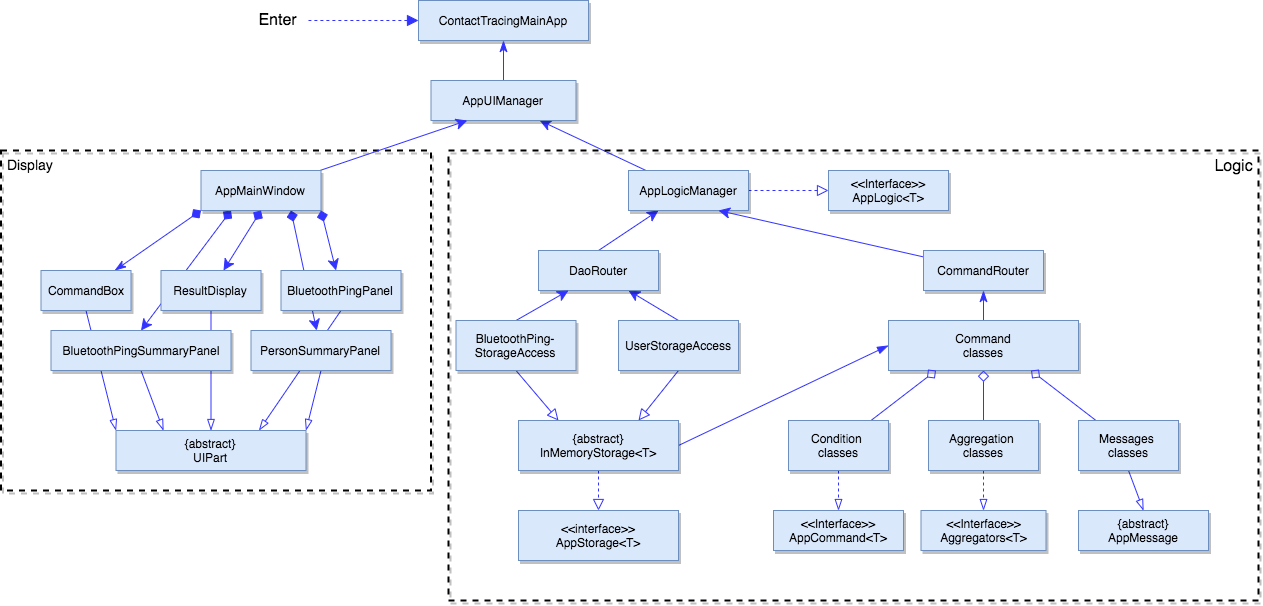

The diagram above was exported from draw.io. Its source (the exported page's mxGraphModel, read from the mxfile embedded in the PNG):
<mxGraphModel dx="1351" dy="777" grid="1" gridSize="10" guides="1" tooltips="1" connect="1" arrows="1" fold="1" page="1" pageScale="1.5" pageWidth="1169" pageHeight="826" background="none" math="0" shadow="0">
  <root>
    <mxCell id="0" style=";html=1;" />
    <mxCell id="1" style=";html=1;" parent="0" />
    <mxCell id="D10YqR8q5_OeK3quTA2a-50" style="edgeStyle=none;rounded=0;orthogonalLoop=1;jettySize=auto;html=1;entryX=0.75;entryY=1;entryDx=0;entryDy=0;startArrow=none;startFill=0;startSize=9;endArrow=classic;endFill=1;endSize=9;strokeColor=#3333FF;strokeWidth=1;exitX=0.5;exitY=0;exitDx=0;exitDy=0;" edge="1" parent="1" source="D10YqR8q5_OeK3quTA2a-48" target="D10YqR8q5_OeK3quTA2a-41">
      <mxGeometry relative="1" as="geometry" />
    </mxCell>
    <mxCell id="D10YqR8q5_OeK3quTA2a-33" style="edgeStyle=none;rounded=0;orthogonalLoop=1;jettySize=auto;html=1;entryX=0.75;entryY=1;entryDx=0;entryDy=0;startArrow=classic;startFill=1;startSize=9;endArrow=diamond;endFill=1;endSize=9;strokeColor=#3333FF;strokeWidth=1;" edge="1" parent="1" source="D10YqR8q5_OeK3quTA2a-26" target="D10YqR8q5_OeK3quTA2a-18">
      <mxGeometry relative="1" as="geometry" />
    </mxCell>
    <mxCell id="D10YqR8q5_OeK3quTA2a-32" style="edgeStyle=none;rounded=0;orthogonalLoop=1;jettySize=auto;html=1;exitX=0.5;exitY=0;exitDx=0;exitDy=0;entryX=0.25;entryY=1;entryDx=0;entryDy=0;startArrow=classic;startFill=1;startSize=9;endArrow=diamond;endFill=1;endSize=9;strokeColor=#3333FF;strokeWidth=1;" edge="1" parent="1" source="D10YqR8q5_OeK3quTA2a-25" target="D10YqR8q5_OeK3quTA2a-18">
      <mxGeometry relative="1" as="geometry" />
    </mxCell>
    <mxCell id="D10YqR8q5_OeK3quTA2a-27" value="&lt;font style=&quot;font-size: 14px&quot;&gt;&amp;nbsp;Display&lt;/font&gt;" style="rounded=0;whiteSpace=wrap;html=1;shadow=1;fillColor=none;align=left;verticalAlign=top;dashed=1;strokeWidth=2;" vertex="1" parent="1">
      <mxGeometry x="82.5" y="700" width="430" height="340" as="geometry" />
    </mxCell>
    <mxCell id="D10YqR8q5_OeK3quTA2a-56" style="edgeStyle=none;rounded=0;orthogonalLoop=1;jettySize=auto;html=1;dashed=1;startArrow=block;startFill=1;startSize=9;endArrow=none;endFill=0;endSize=9;strokeColor=#3333FF;strokeWidth=1;" edge="1" parent="1" source="D10YqR8q5_OeK3quTA2a-9">
      <mxGeometry relative="1" as="geometry">
        <mxPoint x="390" y="570" as="targetPoint" />
      </mxGeometry>
    </mxCell>
    <mxCell id="D10YqR8q5_OeK3quTA2a-9" value="ContactTracingMainApp" style="rounded=0;whiteSpace=wrap;html=1;shadow=1;fillColor=#dae8fc;strokeColor=#6c8ebf;" vertex="1" parent="1">
      <mxGeometry x="500" y="550" width="170" height="40" as="geometry" />
    </mxCell>
    <mxCell id="D10YqR8q5_OeK3quTA2a-14" style="edgeStyle=none;rounded=0;orthogonalLoop=1;jettySize=auto;html=1;entryX=0.75;entryY=1;entryDx=0;entryDy=0;startArrow=none;startFill=0;startSize=9;endArrow=classic;endFill=1;endSize=9;strokeColor=#3333FF;" edge="1" parent="1" source="D10YqR8q5_OeK3quTA2a-10" target="D10YqR8q5_OeK3quTA2a-12">
      <mxGeometry relative="1" as="geometry" />
    </mxCell>
    <mxCell id="D10YqR8q5_OeK3quTA2a-15" style="edgeStyle=none;rounded=0;orthogonalLoop=1;jettySize=auto;html=1;startArrow=none;startFill=0;startSize=9;endArrow=block;endFill=0;endSize=9;dashed=1;strokeWidth=1;fillColor=#dae8fc;strokeColor=#3333FF;entryX=0;entryY=0.5;entryDx=0;entryDy=0;" edge="1" parent="1" source="D10YqR8q5_OeK3quTA2a-10" target="D10YqR8q5_OeK3quTA2a-16">
      <mxGeometry relative="1" as="geometry">
        <mxPoint x="790" y="740" as="targetPoint" />
      </mxGeometry>
    </mxCell>
    <mxCell id="D10YqR8q5_OeK3quTA2a-40" style="edgeStyle=none;rounded=0;orthogonalLoop=1;jettySize=auto;html=1;startArrow=classic;startFill=1;startSize=9;endArrow=none;endFill=0;endSize=9;strokeColor=#3333FF;strokeWidth=1;entryX=0.5;entryY=0;entryDx=0;entryDy=0;exitX=0.25;exitY=1;exitDx=0;exitDy=0;" edge="1" parent="1" source="D10YqR8q5_OeK3quTA2a-10" target="D10YqR8q5_OeK3quTA2a-41">
      <mxGeometry relative="1" as="geometry">
        <mxPoint x="760" y="800" as="targetPoint" />
      </mxGeometry>
    </mxCell>
    <mxCell id="D10YqR8q5_OeK3quTA2a-10" value="AppLogicManager" style="rounded=0;whiteSpace=wrap;html=1;shadow=1;fillColor=#dae8fc;strokeColor=#6c8ebf;" vertex="1" parent="1">
      <mxGeometry x="710" y="720" width="120" height="40" as="geometry" />
    </mxCell>
    <mxCell id="D10YqR8q5_OeK3quTA2a-13" style="edgeStyle=none;rounded=0;orthogonalLoop=1;jettySize=auto;html=1;entryX=0.5;entryY=1;entryDx=0;entryDy=0;startArrow=none;startFill=0;startSize=9;endArrow=classicThin;endFill=1;endSize=9;strokeColor=#3333FF;strokeWidth=1;" edge="1" parent="1" source="D10YqR8q5_OeK3quTA2a-12" target="D10YqR8q5_OeK3quTA2a-9">
      <mxGeometry relative="1" as="geometry" />
    </mxCell>
    <mxCell id="D10YqR8q5_OeK3quTA2a-12" value="AppUIManager" style="rounded=0;whiteSpace=wrap;html=1;shadow=1;fillColor=#dae8fc;strokeColor=#6c8ebf;" vertex="1" parent="1">
      <mxGeometry x="512.5" y="630" width="145" height="40" as="geometry" />
    </mxCell>
    <mxCell id="D10YqR8q5_OeK3quTA2a-16" value="&amp;lt;&amp;lt;Interface&amp;gt;&amp;gt;&lt;br&gt;AppLogic&amp;lt;T&amp;gt;" style="rounded=0;whiteSpace=wrap;html=1;shadow=1;fillColor=#dae8fc;strokeColor=#6c8ebf;" vertex="1" parent="1">
      <mxGeometry x="910" y="720" width="120" height="40" as="geometry" />
    </mxCell>
    <mxCell id="D10YqR8q5_OeK3quTA2a-19" style="edgeStyle=none;rounded=0;orthogonalLoop=1;jettySize=auto;html=1;entryX=0.25;entryY=1;entryDx=0;entryDy=0;startArrow=none;startFill=0;startSize=9;endArrow=classic;endFill=1;endSize=9;strokeColor=#3333FF;strokeWidth=1;" edge="1" parent="1" source="D10YqR8q5_OeK3quTA2a-18" target="D10YqR8q5_OeK3quTA2a-12">
      <mxGeometry relative="1" as="geometry" />
    </mxCell>
    <mxCell id="D10YqR8q5_OeK3quTA2a-18" value="AppMainWindow" style="rounded=0;whiteSpace=wrap;html=1;shadow=1;fillColor=#dae8fc;strokeColor=#6c8ebf;" vertex="1" parent="1">
      <mxGeometry x="282.5" y="720" width="120" height="40" as="geometry" />
    </mxCell>
    <mxCell id="D10YqR8q5_OeK3quTA2a-29" style="edgeStyle=none;rounded=0;orthogonalLoop=1;jettySize=auto;html=1;entryX=0;entryY=1;entryDx=0;entryDy=0;startArrow=classicThin;startFill=1;startSize=9;endArrow=diamond;endFill=1;endSize=9;strokeColor=#3333FF;strokeWidth=1;" edge="1" parent="1" source="D10YqR8q5_OeK3quTA2a-22" target="D10YqR8q5_OeK3quTA2a-18">
      <mxGeometry relative="1" as="geometry" />
    </mxCell>
    <mxCell id="D10YqR8q5_OeK3quTA2a-35" style="edgeStyle=none;rounded=0;orthogonalLoop=1;jettySize=auto;html=1;exitX=0.5;exitY=1;exitDx=0;exitDy=0;entryX=0;entryY=0;entryDx=0;entryDy=0;startArrow=none;startFill=0;startSize=9;endArrow=blockThin;endFill=0;endSize=9;strokeColor=#3333FF;strokeWidth=1;" edge="1" parent="1" source="D10YqR8q5_OeK3quTA2a-22" target="D10YqR8q5_OeK3quTA2a-34">
      <mxGeometry relative="1" as="geometry" />
    </mxCell>
    <mxCell id="D10YqR8q5_OeK3quTA2a-22" value="CommandBox" style="rounded=0;whiteSpace=wrap;html=1;shadow=1;fillColor=#dae8fc;strokeColor=#6c8ebf;" vertex="1" parent="1">
      <mxGeometry x="122.5" y="820" width="90" height="40" as="geometry" />
    </mxCell>
    <mxCell id="D10YqR8q5_OeK3quTA2a-30" style="edgeStyle=none;rounded=0;orthogonalLoop=1;jettySize=auto;html=1;entryX=0.5;entryY=1;entryDx=0;entryDy=0;startArrow=classic;startFill=1;startSize=9;endArrow=diamond;endFill=1;endSize=9;strokeColor=#3333FF;strokeWidth=1;" edge="1" parent="1" source="D10YqR8q5_OeK3quTA2a-23" target="D10YqR8q5_OeK3quTA2a-18">
      <mxGeometry relative="1" as="geometry" />
    </mxCell>
    <mxCell id="D10YqR8q5_OeK3quTA2a-36" style="edgeStyle=none;rounded=0;orthogonalLoop=1;jettySize=auto;html=1;exitX=0.5;exitY=1;exitDx=0;exitDy=0;entryX=0.5;entryY=0;entryDx=0;entryDy=0;startArrow=none;startFill=0;startSize=9;endArrow=blockThin;endFill=0;endSize=9;strokeColor=#3333FF;strokeWidth=1;" edge="1" parent="1" source="D10YqR8q5_OeK3quTA2a-23" target="D10YqR8q5_OeK3quTA2a-34">
      <mxGeometry relative="1" as="geometry" />
    </mxCell>
    <mxCell id="D10YqR8q5_OeK3quTA2a-23" value="ResultDisplay" style="rounded=0;whiteSpace=wrap;html=1;shadow=1;fillColor=#dae8fc;strokeColor=#6c8ebf;" vertex="1" parent="1">
      <mxGeometry x="242.5" y="820" width="100" height="40" as="geometry" />
    </mxCell>
    <mxCell id="D10YqR8q5_OeK3quTA2a-31" style="edgeStyle=none;rounded=0;orthogonalLoop=1;jettySize=auto;html=1;entryX=1;entryY=1;entryDx=0;entryDy=0;startArrow=classic;startFill=1;startSize=9;endArrow=diamond;endFill=1;endSize=9;strokeColor=#3333FF;strokeWidth=1;" edge="1" parent="1" source="D10YqR8q5_OeK3quTA2a-24" target="D10YqR8q5_OeK3quTA2a-18">
      <mxGeometry relative="1" as="geometry" />
    </mxCell>
    <mxCell id="D10YqR8q5_OeK3quTA2a-37" style="edgeStyle=none;rounded=0;orthogonalLoop=1;jettySize=auto;html=1;exitX=0.5;exitY=1;exitDx=0;exitDy=0;startArrow=none;startFill=0;startSize=9;endArrow=blockThin;endFill=0;endSize=9;strokeColor=#3333FF;strokeWidth=1;" edge="1" parent="1" source="D10YqR8q5_OeK3quTA2a-24">
      <mxGeometry relative="1" as="geometry">
        <mxPoint x="340.5" y="980" as="targetPoint" />
      </mxGeometry>
    </mxCell>
    <mxCell id="D10YqR8q5_OeK3quTA2a-24" value="BluetoothPingPanel" style="rounded=0;whiteSpace=wrap;html=1;shadow=1;fillColor=#dae8fc;strokeColor=#6c8ebf;" vertex="1" parent="1">
      <mxGeometry x="362.5" y="820" width="120" height="40" as="geometry" />
    </mxCell>
    <mxCell id="D10YqR8q5_OeK3quTA2a-39" style="edgeStyle=none;rounded=0;orthogonalLoop=1;jettySize=auto;html=1;exitX=0.5;exitY=1;exitDx=0;exitDy=0;startArrow=none;startFill=0;startSize=9;endArrow=blockThin;endFill=0;endSize=9;strokeColor=#3333FF;strokeWidth=1;entryX=0.25;entryY=0;entryDx=0;entryDy=0;" edge="1" parent="1" source="D10YqR8q5_OeK3quTA2a-25" target="D10YqR8q5_OeK3quTA2a-34">
      <mxGeometry relative="1" as="geometry">
        <mxPoint x="272.5" y="980" as="targetPoint" />
      </mxGeometry>
    </mxCell>
    <mxCell id="D10YqR8q5_OeK3quTA2a-25" value="BluetoothPingSummaryPanel" style="rounded=0;whiteSpace=wrap;html=1;shadow=1;fillColor=#dae8fc;strokeColor=#6c8ebf;" vertex="1" parent="1">
      <mxGeometry x="132.5" y="880" width="180" height="40" as="geometry" />
    </mxCell>
    <mxCell id="D10YqR8q5_OeK3quTA2a-38" style="edgeStyle=none;rounded=0;orthogonalLoop=1;jettySize=auto;html=1;exitX=0.5;exitY=1;exitDx=0;exitDy=0;startArrow=none;startFill=0;startSize=9;endArrow=blockThin;endFill=0;endSize=9;strokeColor=#3333FF;strokeWidth=1;entryX=1;entryY=0;entryDx=0;entryDy=0;" edge="1" parent="1" source="D10YqR8q5_OeK3quTA2a-26" target="D10YqR8q5_OeK3quTA2a-34">
      <mxGeometry relative="1" as="geometry">
        <mxPoint x="367.5" y="988" as="targetPoint" />
      </mxGeometry>
    </mxCell>
    <mxCell id="D10YqR8q5_OeK3quTA2a-26" value="PersonSummaryPanel" style="rounded=0;whiteSpace=wrap;html=1;shadow=1;fillColor=#dae8fc;strokeColor=#6c8ebf;" vertex="1" parent="1">
      <mxGeometry x="332.5" y="880" width="140" height="40" as="geometry" />
    </mxCell>
    <mxCell id="D10YqR8q5_OeK3quTA2a-34" value="{abstract}&lt;br&gt;UIPart" style="rounded=0;whiteSpace=wrap;html=1;shadow=1;fillColor=#dae8fc;strokeColor=#6c8ebf;" vertex="1" parent="1">
      <mxGeometry x="197.5" y="980" width="190" height="40" as="geometry" />
    </mxCell>
    <mxCell id="D10YqR8q5_OeK3quTA2a-41" value="DaoRouter" style="rounded=0;whiteSpace=wrap;html=1;shadow=1;fillColor=#dae8fc;strokeColor=#6c8ebf;" vertex="1" parent="1">
      <mxGeometry x="620" y="800" width="120" height="40" as="geometry" />
    </mxCell>
    <mxCell id="D10YqR8q5_OeK3quTA2a-43" style="edgeStyle=none;rounded=0;orthogonalLoop=1;jettySize=auto;html=1;exitX=0;exitY=0.5;exitDx=0;exitDy=0;startArrow=diamond;startFill=0;startSize=9;endArrow=none;endFill=0;endSize=9;strokeColor=#3333FF;strokeWidth=2;" edge="1" parent="1" source="D10YqR8q5_OeK3quTA2a-16" target="D10YqR8q5_OeK3quTA2a-16">
      <mxGeometry relative="1" as="geometry" />
    </mxCell>
    <mxCell id="D10YqR8q5_OeK3quTA2a-49" style="edgeStyle=none;rounded=0;orthogonalLoop=1;jettySize=auto;html=1;exitX=0.5;exitY=0;exitDx=0;exitDy=0;entryX=0.25;entryY=1;entryDx=0;entryDy=0;startArrow=none;startFill=0;startSize=9;endArrow=classic;endFill=1;endSize=9;strokeColor=#3333FF;strokeWidth=1;" edge="1" parent="1" source="D10YqR8q5_OeK3quTA2a-44" target="D10YqR8q5_OeK3quTA2a-41">
      <mxGeometry relative="1" as="geometry" />
    </mxCell>
    <mxCell id="D10YqR8q5_OeK3quTA2a-52" style="edgeStyle=none;rounded=0;orthogonalLoop=1;jettySize=auto;html=1;exitX=0.5;exitY=1;exitDx=0;exitDy=0;entryX=0.25;entryY=0;entryDx=0;entryDy=0;startArrow=none;startFill=0;startSize=9;endArrow=block;endFill=0;endSize=9;strokeColor=#3333FF;strokeWidth=1;" edge="1" parent="1" source="D10YqR8q5_OeK3quTA2a-44" target="D10YqR8q5_OeK3quTA2a-51">
      <mxGeometry relative="1" as="geometry" />
    </mxCell>
    <mxCell id="D10YqR8q5_OeK3quTA2a-44" value="BluetoothPing-&lt;br&gt;StorageAccess" style="rounded=0;whiteSpace=wrap;html=1;shadow=1;fillColor=#dae8fc;strokeColor=#6c8ebf;" vertex="1" parent="1">
      <mxGeometry x="537.5" y="870" width="120" height="50" as="geometry" />
    </mxCell>
    <mxCell id="D10YqR8q5_OeK3quTA2a-47" style="edgeStyle=none;rounded=0;orthogonalLoop=1;jettySize=auto;html=1;entryX=0.75;entryY=1;entryDx=0;entryDy=0;startArrow=none;startFill=0;startSize=9;endArrow=classic;endFill=1;endSize=9;strokeColor=#3333FF;strokeWidth=1;" edge="1" parent="1" source="D10YqR8q5_OeK3quTA2a-46" target="D10YqR8q5_OeK3quTA2a-10">
      <mxGeometry relative="1" as="geometry" />
    </mxCell>
    <mxCell id="D10YqR8q5_OeK3quTA2a-46" value="CommandRouter" style="rounded=0;whiteSpace=wrap;html=1;shadow=1;fillColor=#dae8fc;strokeColor=#6c8ebf;" vertex="1" parent="1">
      <mxGeometry x="1005" y="800" width="120" height="40" as="geometry" />
    </mxCell>
    <mxCell id="D10YqR8q5_OeK3quTA2a-53" style="edgeStyle=none;rounded=0;orthogonalLoop=1;jettySize=auto;html=1;entryX=0.75;entryY=0;entryDx=0;entryDy=0;startArrow=none;startFill=0;startSize=9;endArrow=block;endFill=0;endSize=9;strokeColor=#3333FF;strokeWidth=1;exitX=0.5;exitY=1;exitDx=0;exitDy=0;" edge="1" parent="1" source="D10YqR8q5_OeK3quTA2a-48" target="D10YqR8q5_OeK3quTA2a-51">
      <mxGeometry relative="1" as="geometry" />
    </mxCell>
    <mxCell id="D10YqR8q5_OeK3quTA2a-48" value="UserStorageAccess" style="rounded=0;whiteSpace=wrap;html=1;shadow=1;fillColor=#dae8fc;strokeColor=#6c8ebf;" vertex="1" parent="1">
      <mxGeometry x="700" y="870" width="120" height="50" as="geometry" />
    </mxCell>
    <mxCell id="D10YqR8q5_OeK3quTA2a-55" style="edgeStyle=none;rounded=0;orthogonalLoop=1;jettySize=auto;html=1;exitX=0.5;exitY=1;exitDx=0;exitDy=0;entryX=0.5;entryY=0;entryDx=0;entryDy=0;startArrow=none;startFill=0;startSize=9;endArrow=block;endFill=0;endSize=9;strokeColor=#3333FF;strokeWidth=1;dashed=1;" edge="1" parent="1" source="D10YqR8q5_OeK3quTA2a-51" target="D10YqR8q5_OeK3quTA2a-54">
      <mxGeometry relative="1" as="geometry" />
    </mxCell>
    <mxCell id="D10YqR8q5_OeK3quTA2a-72" style="edgeStyle=none;rounded=0;orthogonalLoop=1;jettySize=auto;html=1;exitX=1;exitY=0.5;exitDx=0;exitDy=0;entryX=0;entryY=0.5;entryDx=0;entryDy=0;startArrow=none;startFill=0;startSize=9;endArrow=blockThin;endFill=1;endSize=9;strokeColor=#3333FF;strokeWidth=1;fontSize=16;" edge="1" parent="1" source="D10YqR8q5_OeK3quTA2a-51" target="D10YqR8q5_OeK3quTA2a-58">
      <mxGeometry relative="1" as="geometry" />
    </mxCell>
    <mxCell id="D10YqR8q5_OeK3quTA2a-51" value="{abstract}&lt;br&gt;InMemoryStorage&amp;lt;T&amp;gt;" style="rounded=0;whiteSpace=wrap;html=1;shadow=1;fillColor=#dae8fc;strokeColor=#6c8ebf;" vertex="1" parent="1">
      <mxGeometry x="600" y="970" width="160" height="50" as="geometry" />
    </mxCell>
    <mxCell id="D10YqR8q5_OeK3quTA2a-54" value="&amp;lt;&amp;lt;interface&amp;gt;&amp;gt;&lt;br&gt;AppStorage&amp;lt;T&amp;gt;" style="rounded=0;whiteSpace=wrap;html=1;shadow=1;fillColor=#dae8fc;strokeColor=#6c8ebf;" vertex="1" parent="1">
      <mxGeometry x="600" y="1060" width="160" height="50" as="geometry" />
    </mxCell>
    <mxCell id="D10YqR8q5_OeK3quTA2a-57" value="Enter" style="text;html=1;strokeColor=none;fillColor=none;align=center;verticalAlign=middle;whiteSpace=wrap;rounded=0;shadow=1;dashed=1;strokeWidth=3;fontSize=16;" vertex="1" parent="1">
      <mxGeometry x="330.5" y="560" width="57" height="20" as="geometry" />
    </mxCell>
    <mxCell id="D10YqR8q5_OeK3quTA2a-61" style="edgeStyle=none;rounded=0;orthogonalLoop=1;jettySize=auto;html=1;entryX=0.5;entryY=1;entryDx=0;entryDy=0;startArrow=none;startFill=0;startSize=9;endArrow=classicThin;endFill=1;endSize=9;strokeColor=#3333FF;strokeWidth=1;fontSize=16;" edge="1" parent="1" source="D10YqR8q5_OeK3quTA2a-58" target="D10YqR8q5_OeK3quTA2a-46">
      <mxGeometry relative="1" as="geometry" />
    </mxCell>
    <mxCell id="D10YqR8q5_OeK3quTA2a-58" value="Command&lt;br&gt;classes" style="rounded=0;whiteSpace=wrap;html=1;shadow=1;fillColor=#dae8fc;strokeColor=#6c8ebf;" vertex="1" parent="1">
      <mxGeometry x="970" y="870" width="190" height="50" as="geometry" />
    </mxCell>
    <mxCell id="D10YqR8q5_OeK3quTA2a-63" style="edgeStyle=none;rounded=0;orthogonalLoop=1;jettySize=auto;html=1;entryX=0.25;entryY=1;entryDx=0;entryDy=0;startArrow=none;startFill=0;startSize=9;endArrow=diamond;endFill=0;endSize=9;strokeColor=#3333FF;strokeWidth=1;fontSize=16;" edge="1" parent="1" source="D10YqR8q5_OeK3quTA2a-59" target="D10YqR8q5_OeK3quTA2a-58">
      <mxGeometry relative="1" as="geometry" />
    </mxCell>
    <mxCell id="D10YqR8q5_OeK3quTA2a-69" style="edgeStyle=none;rounded=0;orthogonalLoop=1;jettySize=auto;html=1;exitX=0.5;exitY=1;exitDx=0;exitDy=0;entryX=0.5;entryY=0;entryDx=0;entryDy=0;startArrow=none;startFill=0;startSize=9;endArrow=blockThin;endFill=0;endSize=9;strokeColor=#3333FF;strokeWidth=1;fontSize=16;dashed=1;" edge="1" parent="1" source="D10YqR8q5_OeK3quTA2a-59" target="D10YqR8q5_OeK3quTA2a-66">
      <mxGeometry relative="1" as="geometry" />
    </mxCell>
    <mxCell id="D10YqR8q5_OeK3quTA2a-59" value="Condition &lt;br&gt;classes" style="rounded=0;whiteSpace=wrap;html=1;shadow=1;fillColor=#dae8fc;strokeColor=#6c8ebf;" vertex="1" parent="1">
      <mxGeometry x="870" y="970" width="100" height="50" as="geometry" />
    </mxCell>
    <mxCell id="D10YqR8q5_OeK3quTA2a-64" style="edgeStyle=none;rounded=0;orthogonalLoop=1;jettySize=auto;html=1;entryX=0.5;entryY=1;entryDx=0;entryDy=0;startArrow=none;startFill=0;startSize=9;endArrow=diamond;endFill=0;endSize=9;strokeColor=#3333FF;strokeWidth=1;fontSize=16;" edge="1" parent="1" source="D10YqR8q5_OeK3quTA2a-60" target="D10YqR8q5_OeK3quTA2a-58">
      <mxGeometry relative="1" as="geometry" />
    </mxCell>
    <mxCell id="D10YqR8q5_OeK3quTA2a-70" style="edgeStyle=none;rounded=0;orthogonalLoop=1;jettySize=auto;html=1;exitX=0.5;exitY=1;exitDx=0;exitDy=0;entryX=0.5;entryY=0;entryDx=0;entryDy=0;dashed=1;startArrow=none;startFill=0;startSize=9;endArrow=blockThin;endFill=0;endSize=9;strokeColor=#3333FF;strokeWidth=1;fontSize=16;" edge="1" parent="1" source="D10YqR8q5_OeK3quTA2a-60" target="D10YqR8q5_OeK3quTA2a-67">
      <mxGeometry relative="1" as="geometry" />
    </mxCell>
    <mxCell id="D10YqR8q5_OeK3quTA2a-60" value="Aggregation &lt;br&gt;classes" style="rounded=0;whiteSpace=wrap;html=1;shadow=1;fillColor=#dae8fc;strokeColor=#6c8ebf;" vertex="1" parent="1">
      <mxGeometry x="1010" y="970" width="110" height="50" as="geometry" />
    </mxCell>
    <mxCell id="D10YqR8q5_OeK3quTA2a-65" style="edgeStyle=none;rounded=0;orthogonalLoop=1;jettySize=auto;html=1;entryX=0.75;entryY=1;entryDx=0;entryDy=0;startArrow=none;startFill=0;startSize=9;endArrow=diamond;endFill=0;endSize=9;strokeColor=#3333FF;strokeWidth=1;fontSize=16;" edge="1" parent="1" source="D10YqR8q5_OeK3quTA2a-62" target="D10YqR8q5_OeK3quTA2a-58">
      <mxGeometry relative="1" as="geometry" />
    </mxCell>
    <mxCell id="D10YqR8q5_OeK3quTA2a-71" style="edgeStyle=none;rounded=0;orthogonalLoop=1;jettySize=auto;html=1;exitX=0.5;exitY=1;exitDx=0;exitDy=0;entryX=0.5;entryY=0;entryDx=0;entryDy=0;startArrow=none;startFill=0;startSize=9;endArrow=blockThin;endFill=0;endSize=9;strokeColor=#3333FF;strokeWidth=1;fontSize=16;" edge="1" parent="1" source="D10YqR8q5_OeK3quTA2a-62" target="D10YqR8q5_OeK3quTA2a-68">
      <mxGeometry relative="1" as="geometry" />
    </mxCell>
    <mxCell id="D10YqR8q5_OeK3quTA2a-62" value="Messages &lt;br&gt;classes" style="rounded=0;whiteSpace=wrap;html=1;shadow=1;fillColor=#dae8fc;strokeColor=#6c8ebf;" vertex="1" parent="1">
      <mxGeometry x="1160" y="970" width="100" height="50" as="geometry" />
    </mxCell>
    <mxCell id="D10YqR8q5_OeK3quTA2a-66" value="&amp;lt;&amp;lt;Interface&amp;gt;&amp;gt;&lt;br&gt;AppCommand&amp;lt;T&amp;gt;" style="rounded=0;whiteSpace=wrap;html=1;shadow=1;fillColor=#dae8fc;strokeColor=#6c8ebf;" vertex="1" parent="1">
      <mxGeometry x="855" y="1060" width="130" height="40" as="geometry" />
    </mxCell>
    <mxCell id="D10YqR8q5_OeK3quTA2a-67" value="&amp;lt;&amp;lt;Interface&amp;gt;&amp;gt;&lt;br&gt;Aggregators&amp;lt;T&amp;gt;" style="rounded=0;whiteSpace=wrap;html=1;shadow=1;fillColor=#dae8fc;strokeColor=#6c8ebf;" vertex="1" parent="1">
      <mxGeometry x="1002.5" y="1060" width="125" height="40" as="geometry" />
    </mxCell>
    <mxCell id="D10YqR8q5_OeK3quTA2a-68" value="{abstract}&lt;br&gt;AppMessage" style="rounded=0;whiteSpace=wrap;html=1;shadow=1;fillColor=#dae8fc;strokeColor=#6c8ebf;" vertex="1" parent="1">
      <mxGeometry x="1160" y="1060" width="130" height="40" as="geometry" />
    </mxCell>
    <mxCell id="D10YqR8q5_OeK3quTA2a-73" value="&lt;font style=&quot;font-size: 16px&quot;&gt;Logic&lt;/font&gt;&amp;nbsp;" style="rounded=0;whiteSpace=wrap;html=1;shadow=1;fillColor=none;align=right;verticalAlign=top;dashed=1;strokeWidth=2;" vertex="1" parent="1">
      <mxGeometry x="530" y="700" width="810" height="450" as="geometry" />
    </mxCell>
  </root>
</mxGraphModel>